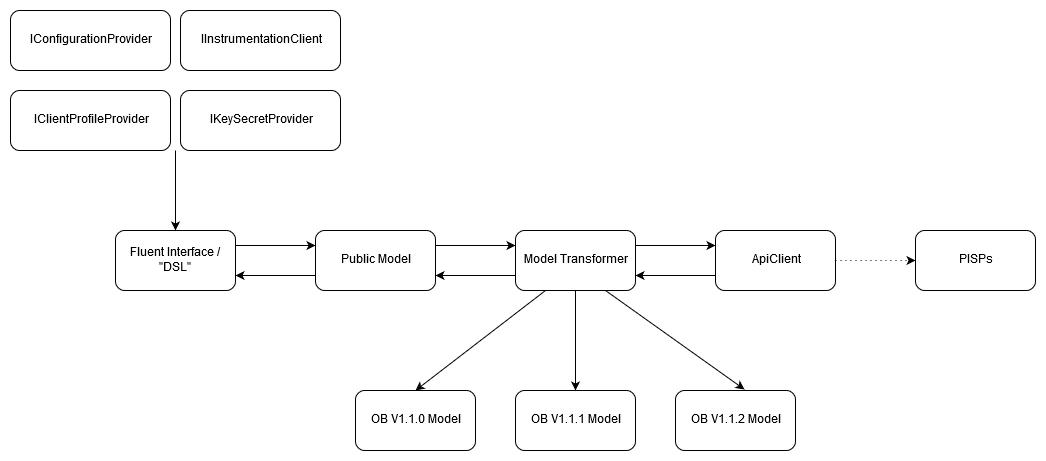

The diagram above was exported from draw.io. Its source (the exported page's mxGraphModel, read from the mxfile embedded in the PNG):
<mxGraphModel dx="1424" dy="770" grid="1" gridSize="10" guides="1" tooltips="1" connect="1" arrows="1" fold="1" page="1" pageScale="1" pageWidth="1169" pageHeight="827" math="0" shadow="0">
  <root>
    <mxCell id="0" />
    <mxCell id="1" parent="0" />
    <mxCell id="orxpUGNp9R5w80KXVL8t-5" value="Fluent Interface / &lt;br&gt;&quot;DSL&quot;" style="rounded=1;whiteSpace=wrap;html=1;" vertex="1" parent="1">
      <mxGeometry x="140" y="270" width="120" height="60" as="geometry" />
    </mxCell>
    <mxCell id="orxpUGNp9R5w80KXVL8t-6" value="Public Model" style="rounded=1;whiteSpace=wrap;html=1;" vertex="1" parent="1">
      <mxGeometry x="340" y="270" width="120" height="60" as="geometry" />
    </mxCell>
    <mxCell id="orxpUGNp9R5w80KXVL8t-8" value="OB V1.1.0  Model" style="rounded=1;whiteSpace=wrap;html=1;" vertex="1" parent="1">
      <mxGeometry x="380" y="430" width="120" height="60" as="geometry" />
    </mxCell>
    <mxCell id="orxpUGNp9R5w80KXVL8t-9" value="OB V1.1.1 Model" style="rounded=1;whiteSpace=wrap;html=1;" vertex="1" parent="1">
      <mxGeometry x="540" y="430" width="120" height="60" as="geometry" />
    </mxCell>
    <mxCell id="orxpUGNp9R5w80KXVL8t-10" value="OB V1.1.2 Model" style="rounded=1;whiteSpace=wrap;html=1;" vertex="1" parent="1">
      <mxGeometry x="700" y="430" width="120" height="60" as="geometry" />
    </mxCell>
    <mxCell id="orxpUGNp9R5w80KXVL8t-11" value="" style="endArrow=classic;html=1;entryX=0;entryY=0.25;entryDx=0;entryDy=0;exitX=1;exitY=0.25;exitDx=0;exitDy=0;" edge="1" parent="1" source="orxpUGNp9R5w80KXVL8t-5" target="orxpUGNp9R5w80KXVL8t-6">
      <mxGeometry width="50" height="50" relative="1" as="geometry">
        <mxPoint x="180" y="410" as="sourcePoint" />
        <mxPoint x="230" y="360" as="targetPoint" />
      </mxGeometry>
    </mxCell>
    <mxCell id="orxpUGNp9R5w80KXVL8t-12" value="PISPs" style="rounded=1;whiteSpace=wrap;html=1;" vertex="1" parent="1">
      <mxGeometry x="940" y="270" width="120" height="60" as="geometry" />
    </mxCell>
    <mxCell id="orxpUGNp9R5w80KXVL8t-13" value="" style="endArrow=classic;html=1;entryX=0;entryY=0.25;entryDx=0;entryDy=0;exitX=1;exitY=0.25;exitDx=0;exitDy=0;" edge="1" parent="1" source="orxpUGNp9R5w80KXVL8t-6" target="orxpUGNp9R5w80KXVL8t-24">
      <mxGeometry width="50" height="50" relative="1" as="geometry">
        <mxPoint x="460" y="260" as="sourcePoint" />
        <mxPoint x="540" y="300" as="targetPoint" />
      </mxGeometry>
    </mxCell>
    <mxCell id="orxpUGNp9R5w80KXVL8t-14" value="" style="endArrow=classic;html=1;entryX=0.5;entryY=0;entryDx=0;entryDy=0;exitX=0.25;exitY=1;exitDx=0;exitDy=0;" edge="1" parent="1" target="orxpUGNp9R5w80KXVL8t-8">
      <mxGeometry width="50" height="50" relative="1" as="geometry">
        <mxPoint x="570" y="330" as="sourcePoint" />
        <mxPoint x="770" y="270" as="targetPoint" />
      </mxGeometry>
    </mxCell>
    <mxCell id="orxpUGNp9R5w80KXVL8t-15" value="" style="endArrow=classic;html=1;entryX=0.5;entryY=0;entryDx=0;entryDy=0;exitX=0.5;exitY=1;exitDx=0;exitDy=0;" edge="1" parent="1" target="orxpUGNp9R5w80KXVL8t-9">
      <mxGeometry width="50" height="50" relative="1" as="geometry">
        <mxPoint x="600" y="330" as="sourcePoint" />
        <mxPoint x="800" y="310" as="targetPoint" />
      </mxGeometry>
    </mxCell>
    <mxCell id="orxpUGNp9R5w80KXVL8t-16" value="" style="endArrow=classic;html=1;entryX=0.575;entryY=-0.017;entryDx=0;entryDy=0;entryPerimeter=0;exitX=0.75;exitY=1;exitDx=0;exitDy=0;" edge="1" parent="1" target="orxpUGNp9R5w80KXVL8t-10">
      <mxGeometry width="50" height="50" relative="1" as="geometry">
        <mxPoint x="630" y="330" as="sourcePoint" />
        <mxPoint x="740" y="320" as="targetPoint" />
      </mxGeometry>
    </mxCell>
    <mxCell id="orxpUGNp9R5w80KXVL8t-18" value="" style="endArrow=classic;html=1;dashed=1;dashPattern=1 4;entryX=0;entryY=0.5;entryDx=0;entryDy=0;exitX=1;exitY=0.5;exitDx=0;exitDy=0;" edge="1" parent="1" source="orxpUGNp9R5w80KXVL8t-23" target="orxpUGNp9R5w80KXVL8t-12">
      <mxGeometry width="50" height="50" relative="1" as="geometry">
        <mxPoint x="660" y="300" as="sourcePoint" />
        <mxPoint x="790" y="230" as="targetPoint" />
      </mxGeometry>
    </mxCell>
    <mxCell id="orxpUGNp9R5w80KXVL8t-19" value="IConfigurationProvider" style="rounded=1;whiteSpace=wrap;html=1;" vertex="1" parent="1">
      <mxGeometry x="35" y="50" width="160" height="60" as="geometry" />
    </mxCell>
    <mxCell id="orxpUGNp9R5w80KXVL8t-20" value="IInstrumentationClient" style="rounded=1;whiteSpace=wrap;html=1;" vertex="1" parent="1">
      <mxGeometry x="205" y="50" width="160" height="60" as="geometry" />
    </mxCell>
    <mxCell id="orxpUGNp9R5w80KXVL8t-21" value="IClientProfileProvider" style="rounded=1;whiteSpace=wrap;html=1;" vertex="1" parent="1">
      <mxGeometry x="35" y="130" width="160" height="60" as="geometry" />
    </mxCell>
    <mxCell id="orxpUGNp9R5w80KXVL8t-22" value="&lt;div&gt;IKeySecretProvider&lt;/div&gt;" style="rounded=1;whiteSpace=wrap;html=1;" vertex="1" parent="1">
      <mxGeometry x="205" y="130" width="160" height="60" as="geometry" />
    </mxCell>
    <mxCell id="orxpUGNp9R5w80KXVL8t-23" value="ApiClient" style="rounded=1;whiteSpace=wrap;html=1;" vertex="1" parent="1">
      <mxGeometry x="740" y="270" width="120" height="60" as="geometry" />
    </mxCell>
    <mxCell id="orxpUGNp9R5w80KXVL8t-24" value="Model Transformer" style="rounded=1;whiteSpace=wrap;html=1;" vertex="1" parent="1">
      <mxGeometry x="540" y="270" width="120" height="60" as="geometry" />
    </mxCell>
    <mxCell id="orxpUGNp9R5w80KXVL8t-25" value="" style="endArrow=classic;html=1;entryX=0;entryY=0.25;entryDx=0;entryDy=0;exitX=1;exitY=0.25;exitDx=0;exitDy=0;" edge="1" parent="1" source="orxpUGNp9R5w80KXVL8t-24" target="orxpUGNp9R5w80KXVL8t-23">
      <mxGeometry width="50" height="50" relative="1" as="geometry">
        <mxPoint x="680" y="320" as="sourcePoint" />
        <mxPoint x="800" y="320" as="targetPoint" />
      </mxGeometry>
    </mxCell>
    <mxCell id="orxpUGNp9R5w80KXVL8t-28" value="" style="endArrow=classic;html=1;entryX=1;entryY=0.75;entryDx=0;entryDy=0;exitX=0;exitY=0.75;exitDx=0;exitDy=0;" edge="1" parent="1" source="orxpUGNp9R5w80KXVL8t-6" target="orxpUGNp9R5w80KXVL8t-5">
      <mxGeometry width="50" height="50" relative="1" as="geometry">
        <mxPoint x="190" y="380" as="sourcePoint" />
        <mxPoint x="310" y="380" as="targetPoint" />
      </mxGeometry>
    </mxCell>
    <mxCell id="orxpUGNp9R5w80KXVL8t-29" value="" style="endArrow=classic;html=1;entryX=1;entryY=0.75;entryDx=0;entryDy=0;exitX=0;exitY=0.75;exitDx=0;exitDy=0;" edge="1" parent="1" source="orxpUGNp9R5w80KXVL8t-24" target="orxpUGNp9R5w80KXVL8t-6">
      <mxGeometry width="50" height="50" relative="1" as="geometry">
        <mxPoint x="510" y="330" as="sourcePoint" />
        <mxPoint x="420" y="310" as="targetPoint" />
      </mxGeometry>
    </mxCell>
    <mxCell id="orxpUGNp9R5w80KXVL8t-30" value="" style="endArrow=classic;html=1;entryX=1;entryY=0.75;entryDx=0;entryDy=0;exitX=0;exitY=0.75;exitDx=0;exitDy=0;" edge="1" parent="1" source="orxpUGNp9R5w80KXVL8t-23" target="orxpUGNp9R5w80KXVL8t-24">
      <mxGeometry width="50" height="50" relative="1" as="geometry">
        <mxPoint x="770" y="240" as="sourcePoint" />
        <mxPoint x="650" y="240" as="targetPoint" />
      </mxGeometry>
    </mxCell>
    <mxCell id="orxpUGNp9R5w80KXVL8t-31" value="" style="endArrow=classic;html=1;entryX=0.5;entryY=0;entryDx=0;entryDy=0;" edge="1" parent="1" target="orxpUGNp9R5w80KXVL8t-5">
      <mxGeometry width="50" height="50" relative="1" as="geometry">
        <mxPoint x="200" y="190" as="sourcePoint" />
        <mxPoint x="230" y="200" as="targetPoint" />
      </mxGeometry>
    </mxCell>
  </root>
</mxGraphModel>